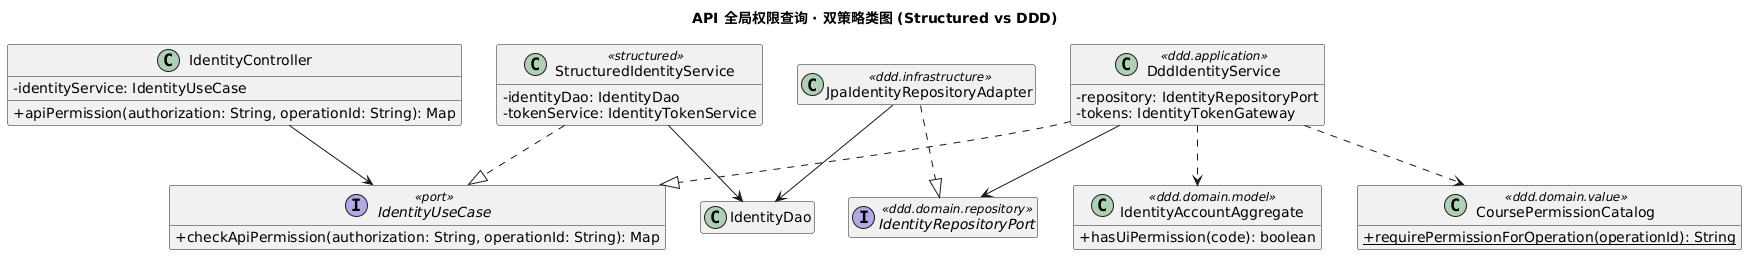

The diagram above was rendered by PlantUML. Its source (embedded in the PNG):
@startuml
title API 全局权限查询 · 双策略类图 (Structured vs DDD)
skinparam classAttributeIconSize 0
skinparam shadowing false
hide empty members
class IdentityController {
  - identityService: IdentityUseCase
  + apiPermission(authorization: String, operationId: String): Map
}
interface IdentityUseCase <<port>> {
  + checkApiPermission(authorization: String, operationId: String): Map
}
class StructuredIdentityService <<structured>> {
  - identityDao: IdentityDao
  - tokenService: IdentityTokenService
}
class DddIdentityService <<ddd.application>> {
  - repository: IdentityRepositoryPort
  - tokens: IdentityTokenGateway
}
class CoursePermissionCatalog <<ddd.domain.value>> {
  + {static} requirePermissionForOperation(operationId): String
}
class IdentityAccountAggregate <<ddd.domain.model>> {
  + hasUiPermission(code): boolean
}
interface IdentityRepositoryPort <<ddd.domain.repository>>
class JpaIdentityRepositoryAdapter <<ddd.infrastructure>>
class IdentityDao

IdentityController --> IdentityUseCase
StructuredIdentityService ..|> IdentityUseCase
DddIdentityService ..|> IdentityUseCase
StructuredIdentityService --> IdentityDao
DddIdentityService ..> CoursePermissionCatalog
DddIdentityService ..> IdentityAccountAggregate
DddIdentityService --> IdentityRepositoryPort
JpaIdentityRepositoryAdapter ..|> IdentityRepositoryPort
JpaIdentityRepositoryAdapter --> IdentityDao
@enduml